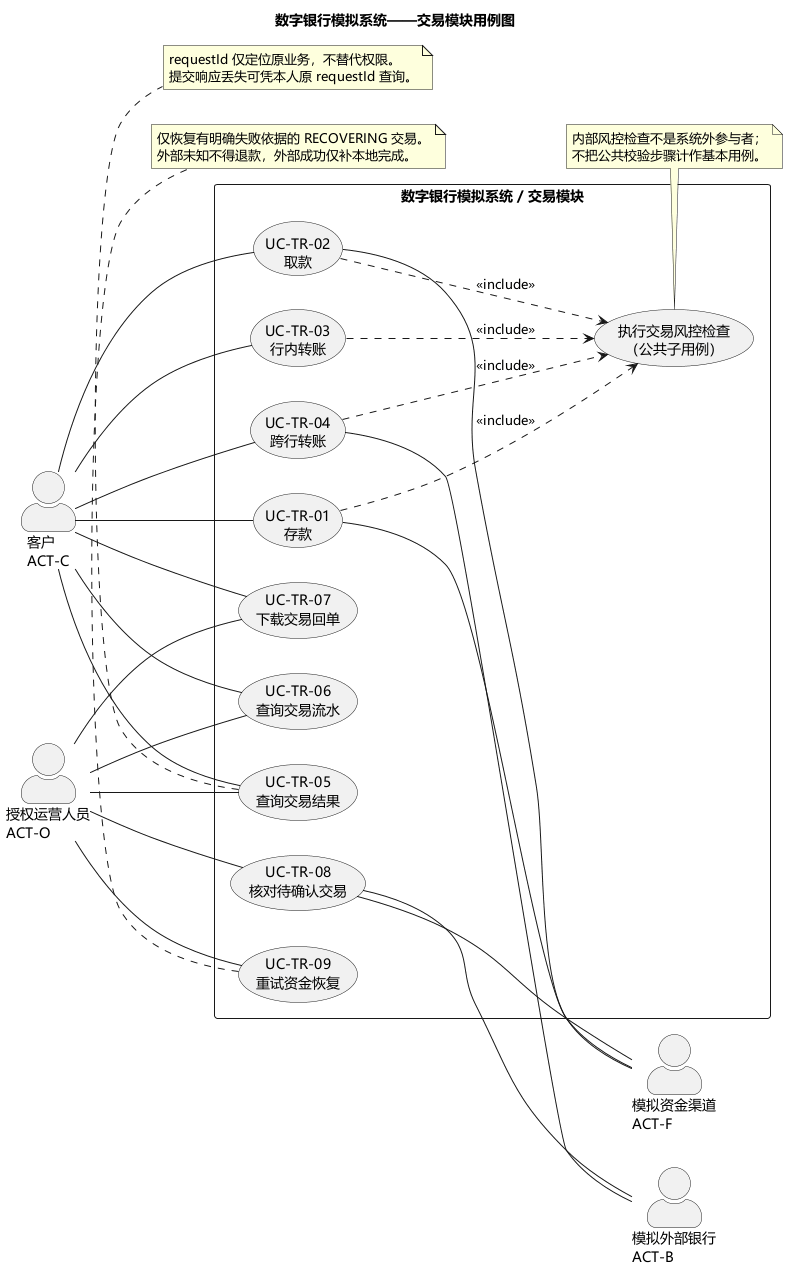

The diagram above was rendered by PlantUML. Its source (embedded in the PNG):
@startuml
title 数字银行模拟系统——交易模块用例图
left to right direction
skinparam defaultFontName Microsoft YaHei
skinparam shadowing false
skinparam backgroundColor white
skinparam packageStyle rectangle
skinparam actorStyle awesome
actor "客户\nACT-C" as C
actor "授权运营人员\nACT-O" as O
actor "模拟资金渠道\nACT-F" as F
actor "模拟外部银行\nACT-B" as B
rectangle "数字银行模拟系统 / 交易模块" {
  usecase "UC-TR-01\n存款" as DP
  usecase "UC-TR-02\n取款" as WD
  usecase "UC-TR-03\n行内转账" as IT
  usecase "UC-TR-04\n跨行转账" as XB
  usecase "UC-TR-05\n查询交易结果" as RES
  usecase "UC-TR-06\n查询交易流水" as LOG
  usecase "UC-TR-07\n下载交易回单" as RECEIPT
  usecase "UC-TR-08\n核对待确认交易" as CHECK
  usecase "UC-TR-09\n重试资金恢复" as RECOVER
  usecase "执行交易风控检查\n（公共子用例）" as RISK
}
C -- DP
C -- WD
C -- IT
C -- XB
C -- RES
C -- LOG
C -- RECEIPT
O -- RES
O -- LOG
O -- RECEIPT
O -- CHECK
O -- RECOVER
DP -- F
WD -- F
CHECK -- F
XB -- B
CHECK -- B
DP ..> RISK : <<include>>
WD ..> RISK : <<include>>
IT ..> RISK : <<include>>
XB ..> RISK : <<include>>
note bottom of RES
  requestId 仅定位原业务，不替代权限。
  提交响应丢失可凭本人原 requestId 查询。
end note
note bottom of RECOVER
  仅恢复有明确失败依据的 RECOVERING 交易。
  外部未知不得退款，外部成功仅补本地完成。
end note
note bottom of RISK
  内部风控检查不是系统外参与者；
  不把公共校验步骤计作基本用例。
end note
@enduml